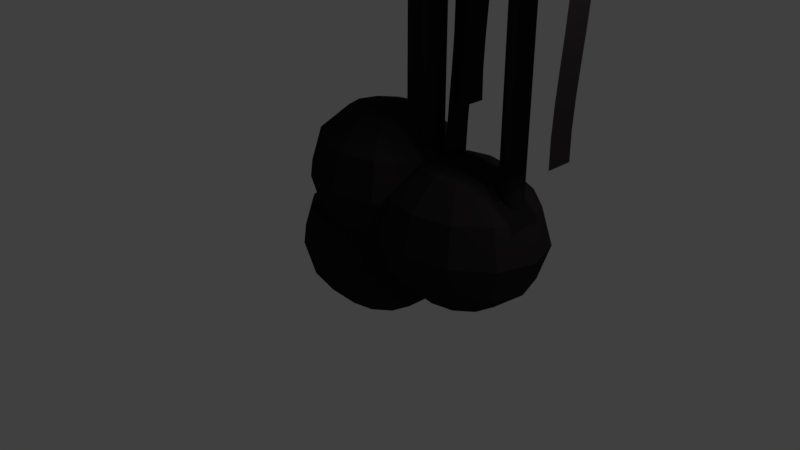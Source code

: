 # Source: Notes.blend  (saved by Blender 2.78.0; exported with 4.5.12 LTS)
import bpy
from mathutils import Matrix  # noqa: F401  (used for matrix-valued properties, if any)

bpy.ops.wm.read_factory_settings(use_empty=True)
scene = bpy.context.scene
scene.name = 'Scene'

# ---- collections
col_collection_1 = bpy.data.collections.new('Collection 1'); scene.collection.children.link(col_collection_1)
col_collection_2 = bpy.data.collections.new('Collection 2'); scene.collection.children.link(col_collection_2)

# ---- materials (node trees are filled in below, after node groups)
mat_material_001 = bpy.data.materials.new('Material.001')
mat_material_001.alpha_threshold = 0.0
mat_material_001.use_transparent_shadow = False
mat_material_001.diffuse_color = (0.01885, 0.01581, 0.01659, 1.0)
mat_material_001.roughness = 0.5

# ---- material node trees

# ---- world
world_world = bpy.data.worlds.new('World'); scene.world = world_world
world_world.color = (0.05088, 0.05088, 0.05088)
world_world.use_sun_shadow = False
world_world.sun_shadow_jitter_overblur = 0.0
world_world.cycles.sampling_method = 'MANUAL'

# ---- cameras
cam_camera = bpy.data.cameras.new('Camera')
cam_camera.clip_end = 100.0
cam_camera.lens = 35.0
cam_camera.sensor_width = 32.0
cam_camera.sensor_height = 18.0
cam_camera.ortho_scale = 7.314
cam_camera.dof.focus_distance = 0.0
cam_camera.dof.aperture_fstop = 128.0

# ---- lights
light_lamp_002 = bpy.data.lights.new('Lamp.002', 'POINT')
light_lamp_002.transmission_factor = 0.0
light_lamp_002.cutoff_distance = 30.0
light_lamp_002.energy = 100.0
light_lamp_002.shadow_buffer_clip_start = 1.001
light_lamp_002.shadow_soft_size = 0.1
light_lamp_002.shadow_maximum_resolution = 0.006
light_lamp_002.use_absolute_resolution = True
light_lamp_001 = bpy.data.lights.new('Lamp.001', 'POINT')
light_lamp_001.transmission_factor = 0.0
light_lamp_001.cutoff_distance = 30.0
light_lamp_001.energy = 100.0
light_lamp_001.shadow_buffer_clip_start = 1.001
light_lamp_001.shadow_soft_size = 0.1
light_lamp_001.shadow_maximum_resolution = 0.006
light_lamp_001.use_absolute_resolution = True
light_lamp = bpy.data.lights.new('Lamp', 'POINT')
light_lamp.transmission_factor = 0.0
light_lamp.cutoff_distance = 30.0
light_lamp.energy = 100.0
light_lamp.shadow_buffer_clip_start = 1.001
light_lamp.shadow_soft_size = 0.1
light_lamp.shadow_maximum_resolution = 0.006
light_lamp.use_absolute_resolution = True

# ---- meshes
me_mesh = bpy.data.meshes.new('Mesh')
me_mesh.from_pydata([(-0.2198, 0.1824, 2.03), (-0.2198, -0.1824, 2.03), (0.05484, 0.1823, 1.93), (0.05453, -0.1825, 1.931), (0.2606, 0.182, 1.768), (0.26, -0.1828, 1.768), (0.4063, 0.1816, 1.551), (0.4056, -0.1832, 1.551), (0.5009, 0.1811, 1.286), (0.5002, -0.1837, 1.287), (0.5531, 0.1806, 0.982), (0.5524, -0.1842, 0.9826), (0.572, 0.1802, 0.6465), (0.5712, -0.1846, 0.6469), (0.5662, 0.1799, 0.2873), (0.5655, -0.1849, 0.2876), (0.5448, 0.1798, -0.08769), (0.5441, -0.185, -0.08765), (0.5165, 0.18, -0.4706), (0.5158, -0.1848, -0.4709), (0.4903, 0.1804, -0.8537), (0.4895, -0.1844, -0.8544), (0.4749, 0.1812, -1.229), (0.4741, -0.1836, -1.23), (0.4792, 0.1824, -1.589), (0.4784, -0.1824, -1.591), (-0.006494, 0.007682, -3.229), (-0.006494, 0.007682, 2.105), (-0.009479, -0.02263, -3.229), (-0.009479, -0.02263, 2.105), (-0.01832, -0.05177, -3.229), (-0.01832, -0.05177, 2.105), (-0.03268, -0.07863, -3.229), (-0.03268, -0.07863, 2.105), (-0.052, -0.1022, -3.229), (-0.052, -0.1022, 2.105), (-0.07554, -0.1215, -3.229), (-0.07554, -0.1215, 2.105), (-0.1024, -0.1358, -3.229), (-0.1024, -0.1358, 2.105), (-0.1315, -0.1447, -3.229), (-0.1315, -0.1447, 2.105), (-0.1618, -0.1477, -3.229), (-0.1618, -0.1477, 2.105), (-0.1922, -0.1447, -3.229), (-0.1922, -0.1447, 2.105), (-0.2213, -0.1358, -3.229), (-0.2213, -0.1358, 2.105), (-0.2482, -0.1215, -3.229), (-0.2482, -0.1215, 2.105), (-0.2717, -0.1022, -3.229), (-0.2717, -0.1022, 2.105), (-0.291, -0.07863, -3.229), (-0.291, -0.07863, 2.105), (-0.3054, -0.05177, -3.229), (-0.3054, -0.05177, 2.105), (-0.3142, -0.02263, -3.229), (-0.3142, -0.02263, 2.105), (-0.3172, 0.007682, -3.229), (-0.3172, 0.007682, 2.105), (-0.3142, 0.03799, -3.229), (-0.3142, 0.03799, 2.105), (-0.3054, 0.06713, -3.229), (-0.3054, 0.06713, 2.105), (-0.291, 0.09399, -3.229), (-0.291, 0.09399, 2.105), (-0.2717, 0.1175, -3.229), (-0.2717, 0.1175, 2.105), (-0.2482, 0.1369, -3.229), (-0.2482, 0.1369, 2.105), (-0.2213, 0.1512, -3.229), (-0.2213, 0.1512, 2.105), (-0.1922, 0.16, -3.229), (-0.1922, 0.16, 2.105), (-0.1618, 0.163, -3.229), (-0.1618, 0.163, 2.105), (-0.1315, 0.16, -3.229), (-0.1315, 0.16, 2.105), (-0.1024, 0.1512, -3.229), (-0.1024, 0.1512, 2.105), (-0.07554, 0.1369, -3.229), (-0.07554, 0.1369, 2.105), (-0.052, 0.1175, -3.229), (-0.052, 0.1175, 2.105), (-0.03268, 0.09399, -3.229), (-0.03268, 0.09399, 2.105), (-0.01832, 0.06713, -3.229), (-0.01832, 0.06713, 2.105), (-0.009479, 0.03799, -3.229), (-0.009479, 0.03799, 2.105), (-0.4015, -0.2537, -2.005), (-0.02159, -0.4367, -2.371), (0.1175, -0.5037, -2.871), (-0.02159, -0.4367, -3.371), (-0.4015, -0.2537, -3.737), (-0.9205, -0.003716, -3.871), (-0.9205, -0.003716, -1.871), (-0.6208, -0.4367, -2.005), (-0.4015, -0.7537, -2.371), (-0.3212, -0.8697, -2.871), (-0.4015, -0.7537, -3.371), (-0.6208, -0.4367, -3.737), (-0.9205, -0.5037, -2.005), (-0.9205, -0.8697, -2.371), (-0.9205, -1.004, -2.871), (-0.9205, -0.8697, -3.371), (-0.9205, -0.5037, -3.737), (-1.22, -0.4367, -2.005), (-1.439, -0.7537, -2.371), (-1.52, -0.8697, -2.871), (-1.439, -0.7537, -3.371), (-1.22, -0.4367, -3.737), (-1.439, -0.2537, -2.005), (-1.819, -0.4367, -2.371), (-1.958, -0.5037, -2.871), (-1.819, -0.4367, -3.371), (-1.439, -0.2537, -3.737), (-1.52, -0.003716, -2.005), (-1.958, -0.003717, -2.371), (-2.119, -0.003717, -2.871), (-1.958, -0.003717, -3.371), (-1.52, -0.003717, -3.737), (-1.439, 0.2463, -2.005), (-1.819, 0.4293, -2.371), (-1.958, 0.4963, -2.871), (-1.819, 0.4293, -3.371), (-1.439, 0.2463, -3.737), (-1.22, 0.4293, -2.005), (-1.439, 0.7463, -2.371), (-1.52, 0.8623, -2.871), (-1.439, 0.7463, -3.371), (-1.22, 0.4293, -3.737), (-0.9205, 0.4963, -2.005), (-0.9205, 0.8623, -2.371), (-0.9205, 0.9963, -2.871), (-0.9205, 0.8623, -3.371), (-0.9205, 0.4963, -3.737), (-0.6208, 0.4293, -2.005), (-0.4015, 0.7463, -2.371), (-0.3212, 0.8623, -2.871), (-0.4015, 0.7463, -3.371), (-0.6208, 0.4293, -3.737), (-0.4015, 0.2463, -2.005), (-0.02159, 0.4293, -2.371), (0.1175, 0.4963, -2.871), (-0.02159, 0.4293, -3.371), (-0.4015, 0.2463, -3.737), (-0.3212, -0.003716, -2.005), (0.1175, -0.003716, -2.371), (0.278, -0.003716, -2.871), (0.1175, -0.003716, -3.371), (-0.3212, -0.003716, -3.737)], [], [(1, 3, 2, 0), (3, 5, 4, 2), (5, 7, 6, 4), (7, 9, 8, 6), (9, 11, 10, 8), (11, 13, 12, 10), (13, 15, 14, 12), (15, 17, 16, 14), (17, 19, 18, 16), (19, 21, 20, 18), (21, 23, 22, 20), (23, 25, 24, 22), (26, 27, 29, 28), (28, 29, 31, 30), (30, 31, 33, 32), (32, 33, 35, 34), (34, 35, 37, 36), (36, 37, 39, 38), (38, 39, 41, 40), (40, 41, 43, 42), (42, 43, 45, 44), (44, 45, 47, 46), (46, 47, 49, 48), (48, 49, 51, 50), (50, 51, 53, 52), (52, 53, 55, 54), (54, 55, 57, 56), (56, 57, 59, 58), (58, 59, 61, 60), (60, 61, 63, 62), (62, 63, 65, 64), (64, 65, 67, 66), (66, 67, 69, 68), (68, 69, 71, 70), (70, 71, 73, 72), (72, 73, 75, 74), (74, 75, 77, 76), (76, 77, 79, 78), (78, 79, 81, 80), (80, 81, 83, 82), (82, 83, 85, 84), (84, 85, 87, 86), (29, 27, 89, 87, 85, 83, 81, 79, 77, 75, 73, 71, 69, 67, 65, 63, 61, 59, 57, 55, 53, 51, 49, 47, 45, 43, 41, 39, 37, 35, 33, 31), (86, 87, 89, 88), (88, 89, 27, 26), (26, 28, 30, 32, 34, 36, 38, 40, 42, 44, 46, 48, 50, 52, 54, 56, 58, 60, 62, 64, 66, 68, 70, 72, 74, 76, 78, 80, 82, 84, 86, 88), (149, 148, 91, 92), (147, 96, 90), (95, 151, 94), (150, 149, 92, 93), (148, 147, 90, 91), (151, 150, 93, 94), (95, 94, 101), (93, 92, 99, 100), (91, 90, 97, 98), (94, 93, 100, 101), (92, 91, 98, 99), (90, 96, 97), (95, 101, 106), (100, 99, 104, 105), (98, 97, 102, 103), (101, 100, 105, 106), (99, 98, 103, 104), (97, 96, 102), (105, 104, 109, 110), (103, 102, 107, 108), (106, 105, 110, 111), (104, 103, 108, 109), (102, 96, 107), (95, 106, 111), (108, 107, 112, 113), (111, 110, 115, 116), (109, 108, 113, 114), (107, 96, 112), (95, 111, 116), (110, 109, 114, 115), (116, 115, 120, 121), (114, 113, 118, 119), (112, 96, 117), (95, 116, 121), (115, 114, 119, 120), (113, 112, 117, 118), (121, 120, 125, 126), (119, 118, 123, 124), (117, 96, 122), (95, 121, 126), (120, 119, 124, 125), (118, 117, 122, 123), (126, 125, 130, 131), (124, 123, 128, 129), (122, 96, 127), (95, 126, 131), (125, 124, 129, 130), (123, 122, 127, 128), (131, 130, 135, 136), (129, 128, 133, 134), (127, 96, 132), (95, 131, 136), (130, 129, 134, 135), (128, 127, 132, 133), (134, 133, 138, 139), (132, 96, 137), (95, 136, 141), (135, 134, 139, 140), (133, 132, 137, 138), (136, 135, 140, 141), (137, 96, 142), (95, 141, 146), (140, 139, 144, 145), (138, 137, 142, 143), (141, 140, 145, 146), (139, 138, 143, 144), (95, 146, 151), (145, 144, 149, 150), (143, 142, 147, 148), (146, 145, 150, 151), (144, 143, 148, 149), (142, 96, 147)])
me_mesh.polygons.foreach_set('use_smooth', [1, 1, 1, 1, 1, 1, 1, 1, 1, 1, 1, 1, 0, 0, 0, 0, 0, 0, 0, 0, 0, 0, 0, 0, 0, 0, 0, 0, 0, 0, 0, 0, 0, 0, 0, 0, 0, 0, 0, 0, 0, 0, 0, 0, 0, 0, 0, 0, 0, 0, 0, 0, 0, 0, 0, 0, 0, 0, 0, 0, 0, 0, 0, 0, 0, 0, 0, 0, 0, 0, 0, 0, 0, 0, 0, 0, 0, 0, 0, 0, 0, 0, 0, 0, 0, 0, 0, 0, 0, 0, 0, 0, 0, 0, 0, 0, 0, 0, 0, 0, 0, 0, 0, 0, 0, 0, 0, 0, 0, 0, 0, 0, 0, 0, 0, 0, 0, 0])
me_mesh.materials.append(mat_material_001)
me_mesh.use_remesh_preserve_volume = False
me_mesh.use_remesh_preserve_attributes = False
me_mesh.use_mirror_vertex_groups = False
me_mesh.update()
me_mesh_001 = bpy.data.meshes.new('Mesh.001')
me_mesh_001.from_pydata([(-0.2198, 0.1824, 2.03), (-0.2198, -0.1824, 2.03), (0.05484, 0.1823, 1.93), (0.05453, -0.1825, 1.931), (0.2606, 0.182, 1.768), (0.26, -0.1828, 1.768), (0.4063, 0.1816, 1.551), (0.4056, -0.1832, 1.551), (0.5009, 0.1811, 1.286), (0.5002, -0.1837, 1.287), (0.5531, 0.1806, 0.982), (0.5524, -0.1842, 0.9826), (0.572, 0.1802, 0.6465), (0.5712, -0.1846, 0.6469), (0.5662, 0.1799, 0.2873), (0.5655, -0.1849, 0.2876), (0.5448, 0.1798, -0.08769), (0.5441, -0.185, -0.08765), (0.5165, 0.18, -0.4706), (0.5158, -0.1848, -0.4709), (0.4903, 0.1804, -0.8537), (0.4895, -0.1844, -0.8544), (0.4749, 0.1812, -1.229), (0.4741, -0.1836, -1.23), (0.4792, 0.1824, -1.589), (0.4784, -0.1824, -1.591), (-0.006494, 0.007682, -3.229), (-0.006494, 0.007682, 2.105), (-0.009479, -0.02263, -3.229), (-0.009479, -0.02263, 2.105), (-0.01832, -0.05177, -3.229), (-0.01832, -0.05177, 2.105), (-0.03268, -0.07863, -3.229), (-0.03268, -0.07863, 2.105), (-0.052, -0.1022, -3.229), (-0.052, -0.1022, 2.105), (-0.07554, -0.1215, -3.229), (-0.07554, -0.1215, 2.105), (-0.1024, -0.1358, -3.229), (-0.1024, -0.1358, 2.105), (-0.1315, -0.1447, -3.229), (-0.1315, -0.1447, 2.105), (-0.1618, -0.1477, -3.229), (-0.1618, -0.1477, 2.105), (-0.1922, -0.1447, -3.229), (-0.1922, -0.1447, 2.105), (-0.2213, -0.1358, -3.229), (-0.2213, -0.1358, 2.105), (-0.2482, -0.1215, -3.229), (-0.2482, -0.1215, 2.105), (-0.2717, -0.1022, -3.229), (-0.2717, -0.1022, 2.105), (-0.291, -0.07863, -3.229), (-0.291, -0.07863, 2.105), (-0.3054, -0.05177, -3.229), (-0.3054, -0.05177, 2.105), (-0.3142, -0.02263, -3.229), (-0.3142, -0.02263, 2.105), (-0.3172, 0.007682, -3.229), (-0.3172, 0.007682, 2.105), (-0.3142, 0.03799, -3.229), (-0.3142, 0.03799, 2.105), (-0.3054, 0.06713, -3.229), (-0.3054, 0.06713, 2.105), (-0.291, 0.09399, -3.229), (-0.291, 0.09399, 2.105), (-0.2717, 0.1175, -3.229), (-0.2717, 0.1175, 2.105), (-0.2482, 0.1369, -3.229), (-0.2482, 0.1369, 2.105), (-0.2213, 0.1512, -3.229), (-0.2213, 0.1512, 2.105), (-0.1922, 0.16, -3.229), (-0.1922, 0.16, 2.105), (-0.1618, 0.163, -3.229), (-0.1618, 0.163, 2.105), (-0.1315, 0.16, -3.229), (-0.1315, 0.16, 2.105), (-0.1024, 0.1512, -3.229), (-0.1024, 0.1512, 2.105), (-0.07554, 0.1369, -3.229), (-0.07554, 0.1369, 2.105), (-0.052, 0.1175, -3.229), (-0.052, 0.1175, 2.105), (-0.03268, 0.09399, -3.229), (-0.03268, 0.09399, 2.105), (-0.01832, 0.06713, -3.229), (-0.01832, 0.06713, 2.105), (-0.009479, 0.03799, -3.229), (-0.009479, 0.03799, 2.105), (-0.4015, -0.2537, -2.005), (-0.02159, -0.4367, -2.371), (0.1175, -0.5037, -2.871), (-0.02159, -0.4367, -3.371), (-0.4015, -0.2537, -3.737), (-0.9205, -0.003716, -3.871), (-0.9205, -0.003716, -1.871), (-0.6208, -0.4367, -2.005), (-0.4015, -0.7537, -2.371), (-0.3212, -0.8697, -2.871), (-0.4015, -0.7537, -3.371), (-0.6208, -0.4367, -3.737), (-0.9205, -0.5037, -2.005), (-0.9205, -0.8697, -2.371), (-0.9205, -1.004, -2.871), (-0.9205, -0.8697, -3.371), (-0.9205, -0.5037, -3.737), (-1.22, -0.4367, -2.005), (-1.439, -0.7537, -2.371), (-1.52, -0.8697, -2.871), (-1.439, -0.7537, -3.371), (-1.22, -0.4367, -3.737), (-1.439, -0.2537, -2.005), (-1.819, -0.4367, -2.371), (-1.958, -0.5037, -2.871), (-1.819, -0.4367, -3.371), (-1.439, -0.2537, -3.737), (-1.52, -0.003716, -2.005), (-1.958, -0.003717, -2.371), (-2.119, -0.003717, -2.871), (-1.958, -0.003717, -3.371), (-1.52, -0.003717, -3.737), (-1.439, 0.2463, -2.005), (-1.819, 0.4293, -2.371), (-1.958, 0.4963, -2.871), (-1.819, 0.4293, -3.371), (-1.439, 0.2463, -3.737), (-1.22, 0.4293, -2.005), (-1.439, 0.7463, -2.371), (-1.52, 0.8623, -2.871), (-1.439, 0.7463, -3.371), (-1.22, 0.4293, -3.737), (-0.9205, 0.4963, -2.005), (-0.9205, 0.8623, -2.371), (-0.9205, 0.9963, -2.871), (-0.9205, 0.8623, -3.371), (-0.9205, 0.4963, -3.737), (-0.6208, 0.4293, -2.005), (-0.4015, 0.7463, -2.371), (-0.3212, 0.8623, -2.871), (-0.4015, 0.7463, -3.371), (-0.6208, 0.4293, -3.737), (-0.4015, 0.2463, -2.005), (-0.02159, 0.4293, -2.371), (0.1175, 0.4963, -2.871), (-0.02159, 0.4293, -3.371), (-0.4015, 0.2463, -3.737), (-0.3212, -0.003716, -2.005), (0.1175, -0.003716, -2.371), (0.278, -0.003716, -2.871), (0.1175, -0.003716, -3.371), (-0.3212, -0.003716, -3.737)], [], [(1, 3, 2, 0), (3, 5, 4, 2), (5, 7, 6, 4), (7, 9, 8, 6), (9, 11, 10, 8), (11, 13, 12, 10), (13, 15, 14, 12), (15, 17, 16, 14), (17, 19, 18, 16), (19, 21, 20, 18), (21, 23, 22, 20), (23, 25, 24, 22), (26, 27, 29, 28), (28, 29, 31, 30), (30, 31, 33, 32), (32, 33, 35, 34), (34, 35, 37, 36), (36, 37, 39, 38), (38, 39, 41, 40), (40, 41, 43, 42), (42, 43, 45, 44), (44, 45, 47, 46), (46, 47, 49, 48), (48, 49, 51, 50), (50, 51, 53, 52), (52, 53, 55, 54), (54, 55, 57, 56), (56, 57, 59, 58), (58, 59, 61, 60), (60, 61, 63, 62), (62, 63, 65, 64), (64, 65, 67, 66), (66, 67, 69, 68), (68, 69, 71, 70), (70, 71, 73, 72), (72, 73, 75, 74), (74, 75, 77, 76), (76, 77, 79, 78), (78, 79, 81, 80), (80, 81, 83, 82), (82, 83, 85, 84), (84, 85, 87, 86), (29, 27, 89, 87, 85, 83, 81, 79, 77, 75, 73, 71, 69, 67, 65, 63, 61, 59, 57, 55, 53, 51, 49, 47, 45, 43, 41, 39, 37, 35, 33, 31), (86, 87, 89, 88), (88, 89, 27, 26), (26, 28, 30, 32, 34, 36, 38, 40, 42, 44, 46, 48, 50, 52, 54, 56, 58, 60, 62, 64, 66, 68, 70, 72, 74, 76, 78, 80, 82, 84, 86, 88), (149, 148, 91, 92), (147, 96, 90), (95, 151, 94), (150, 149, 92, 93), (148, 147, 90, 91), (151, 150, 93, 94), (95, 94, 101), (93, 92, 99, 100), (91, 90, 97, 98), (94, 93, 100, 101), (92, 91, 98, 99), (90, 96, 97), (95, 101, 106), (100, 99, 104, 105), (98, 97, 102, 103), (101, 100, 105, 106), (99, 98, 103, 104), (97, 96, 102), (105, 104, 109, 110), (103, 102, 107, 108), (106, 105, 110, 111), (104, 103, 108, 109), (102, 96, 107), (95, 106, 111), (108, 107, 112, 113), (111, 110, 115, 116), (109, 108, 113, 114), (107, 96, 112), (95, 111, 116), (110, 109, 114, 115), (116, 115, 120, 121), (114, 113, 118, 119), (112, 96, 117), (95, 116, 121), (115, 114, 119, 120), (113, 112, 117, 118), (121, 120, 125, 126), (119, 118, 123, 124), (117, 96, 122), (95, 121, 126), (120, 119, 124, 125), (118, 117, 122, 123), (126, 125, 130, 131), (124, 123, 128, 129), (122, 96, 127), (95, 126, 131), (125, 124, 129, 130), (123, 122, 127, 128), (131, 130, 135, 136), (129, 128, 133, 134), (127, 96, 132), (95, 131, 136), (130, 129, 134, 135), (128, 127, 132, 133), (134, 133, 138, 139), (132, 96, 137), (95, 136, 141), (135, 134, 139, 140), (133, 132, 137, 138), (136, 135, 140, 141), (137, 96, 142), (95, 141, 146), (140, 139, 144, 145), (138, 137, 142, 143), (141, 140, 145, 146), (139, 138, 143, 144), (95, 146, 151), (145, 144, 149, 150), (143, 142, 147, 148), (146, 145, 150, 151), (144, 143, 148, 149), (142, 96, 147)])
me_mesh_001.polygons.foreach_set('use_smooth', [1, 1, 1, 1, 1, 1, 1, 1, 1, 1, 1, 1, 0, 0, 0, 0, 0, 0, 0, 0, 0, 0, 0, 0, 0, 0, 0, 0, 0, 0, 0, 0, 0, 0, 0, 0, 0, 0, 0, 0, 0, 0, 0, 0, 0, 0, 0, 0, 0, 0, 0, 0, 0, 0, 0, 0, 0, 0, 0, 0, 0, 0, 0, 0, 0, 0, 0, 0, 0, 0, 0, 0, 0, 0, 0, 0, 0, 0, 0, 0, 0, 0, 0, 0, 0, 0, 0, 0, 0, 0, 0, 0, 0, 0, 0, 0, 0, 0, 0, 0, 0, 0, 0, 0, 0, 0, 0, 0, 0, 0, 0, 0, 0, 0, 0, 0, 0, 0])
me_mesh_001.materials.append(mat_material_001)
me_mesh_001.use_remesh_preserve_volume = False
me_mesh_001.use_remesh_preserve_attributes = False
me_mesh_001.use_mirror_vertex_groups = False
me_mesh_001.update()
me_mesh_002 = bpy.data.meshes.new('Mesh.002')
me_mesh_002.from_pydata([(-0.2198, 0.1824, 2.03), (-0.2198, -0.1824, 2.03), (0.05484, 0.1823, 1.93), (0.05453, -0.1825, 1.931), (0.2606, 0.182, 1.768), (0.26, -0.1828, 1.768), (0.4063, 0.1816, 1.551), (0.4056, -0.1832, 1.551), (0.5009, 0.1811, 1.286), (0.5002, -0.1837, 1.287), (0.5531, 0.1806, 0.982), (0.5524, -0.1842, 0.9826), (0.572, 0.1802, 0.6465), (0.5712, -0.1846, 0.6469), (0.5662, 0.1799, 0.2873), (0.5655, -0.1849, 0.2876), (0.5448, 0.1798, -0.08769), (0.5441, -0.185, -0.08765), (0.5165, 0.18, -0.4706), (0.5158, -0.1848, -0.4709), (0.4903, 0.1804, -0.8537), (0.4895, -0.1844, -0.8544), (0.4749, 0.1812, -1.229), (0.4741, -0.1836, -1.23), (0.4792, 0.1824, -1.589), (0.4784, -0.1824, -1.591), (-0.006494, 0.007682, -3.229), (-0.006494, 0.007682, 2.105), (-0.009479, -0.02263, -3.229), (-0.009479, -0.02263, 2.105), (-0.01832, -0.05177, -3.229), (-0.01832, -0.05177, 2.105), (-0.03268, -0.07863, -3.229), (-0.03268, -0.07863, 2.105), (-0.052, -0.1022, -3.229), (-0.052, -0.1022, 2.105), (-0.07554, -0.1215, -3.229), (-0.07554, -0.1215, 2.105), (-0.1024, -0.1358, -3.229), (-0.1024, -0.1358, 2.105), (-0.1315, -0.1447, -3.229), (-0.1315, -0.1447, 2.105), (-0.1618, -0.1477, -3.229), (-0.1618, -0.1477, 2.105), (-0.1922, -0.1447, -3.229), (-0.1922, -0.1447, 2.105), (-0.2213, -0.1358, -3.229), (-0.2213, -0.1358, 2.105), (-0.2482, -0.1215, -3.229), (-0.2482, -0.1215, 2.105), (-0.2717, -0.1022, -3.229), (-0.2717, -0.1022, 2.105), (-0.291, -0.07863, -3.229), (-0.291, -0.07863, 2.105), (-0.3054, -0.05177, -3.229), (-0.3054, -0.05177, 2.105), (-0.3142, -0.02263, -3.229), (-0.3142, -0.02263, 2.105), (-0.3172, 0.007682, -3.229), (-0.3172, 0.007682, 2.105), (-0.3142, 0.03799, -3.229), (-0.3142, 0.03799, 2.105), (-0.3054, 0.06713, -3.229), (-0.3054, 0.06713, 2.105), (-0.291, 0.09399, -3.229), (-0.291, 0.09399, 2.105), (-0.2717, 0.1175, -3.229), (-0.2717, 0.1175, 2.105), (-0.2482, 0.1369, -3.229), (-0.2482, 0.1369, 2.105), (-0.2213, 0.1512, -3.229), (-0.2213, 0.1512, 2.105), (-0.1922, 0.16, -3.229), (-0.1922, 0.16, 2.105), (-0.1618, 0.163, -3.229), (-0.1618, 0.163, 2.105), (-0.1315, 0.16, -3.229), (-0.1315, 0.16, 2.105), (-0.1024, 0.1512, -3.229), (-0.1024, 0.1512, 2.105), (-0.07554, 0.1369, -3.229), (-0.07554, 0.1369, 2.105), (-0.052, 0.1175, -3.229), (-0.052, 0.1175, 2.105), (-0.03268, 0.09399, -3.229), (-0.03268, 0.09399, 2.105), (-0.01832, 0.06713, -3.229), (-0.01832, 0.06713, 2.105), (-0.009479, 0.03799, -3.229), (-0.009479, 0.03799, 2.105), (-0.4015, -0.2537, -2.005), (-0.02159, -0.4367, -2.371), (0.1175, -0.5037, -2.871), (-0.02159, -0.4367, -3.371), (-0.4015, -0.2537, -3.737), (-0.9205, -0.003716, -3.871), (-0.9205, -0.003716, -1.871), (-0.6208, -0.4367, -2.005), (-0.4015, -0.7537, -2.371), (-0.3212, -0.8697, -2.871), (-0.4015, -0.7537, -3.371), (-0.6208, -0.4367, -3.737), (-0.9205, -0.5037, -2.005), (-0.9205, -0.8697, -2.371), (-0.9205, -1.004, -2.871), (-0.9205, -0.8697, -3.371), (-0.9205, -0.5037, -3.737), (-1.22, -0.4367, -2.005), (-1.439, -0.7537, -2.371), (-1.52, -0.8697, -2.871), (-1.439, -0.7537, -3.371), (-1.22, -0.4367, -3.737), (-1.439, -0.2537, -2.005), (-1.819, -0.4367, -2.371), (-1.958, -0.5037, -2.871), (-1.819, -0.4367, -3.371), (-1.439, -0.2537, -3.737), (-1.52, -0.003716, -2.005), (-1.958, -0.003717, -2.371), (-2.119, -0.003717, -2.871), (-1.958, -0.003717, -3.371), (-1.52, -0.003717, -3.737), (-1.439, 0.2463, -2.005), (-1.819, 0.4293, -2.371), (-1.958, 0.4963, -2.871), (-1.819, 0.4293, -3.371), (-1.439, 0.2463, -3.737), (-1.22, 0.4293, -2.005), (-1.439, 0.7463, -2.371), (-1.52, 0.8623, -2.871), (-1.439, 0.7463, -3.371), (-1.22, 0.4293, -3.737), (-0.9205, 0.4963, -2.005), (-0.9205, 0.8623, -2.371), (-0.9205, 0.9963, -2.871), (-0.9205, 0.8623, -3.371), (-0.9205, 0.4963, -3.737), (-0.6208, 0.4293, -2.005), (-0.4015, 0.7463, -2.371), (-0.3212, 0.8623, -2.871), (-0.4015, 0.7463, -3.371), (-0.6208, 0.4293, -3.737), (-0.4015, 0.2463, -2.005), (-0.02159, 0.4293, -2.371), (0.1175, 0.4963, -2.871), (-0.02159, 0.4293, -3.371), (-0.4015, 0.2463, -3.737), (-0.3212, -0.003716, -2.005), (0.1175, -0.003716, -2.371), (0.278, -0.003716, -2.871), (0.1175, -0.003716, -3.371), (-0.3212, -0.003716, -3.737)], [], [(1, 3, 2, 0), (3, 5, 4, 2), (5, 7, 6, 4), (7, 9, 8, 6), (9, 11, 10, 8), (11, 13, 12, 10), (13, 15, 14, 12), (15, 17, 16, 14), (17, 19, 18, 16), (19, 21, 20, 18), (21, 23, 22, 20), (23, 25, 24, 22), (26, 27, 29, 28), (28, 29, 31, 30), (30, 31, 33, 32), (32, 33, 35, 34), (34, 35, 37, 36), (36, 37, 39, 38), (38, 39, 41, 40), (40, 41, 43, 42), (42, 43, 45, 44), (44, 45, 47, 46), (46, 47, 49, 48), (48, 49, 51, 50), (50, 51, 53, 52), (52, 53, 55, 54), (54, 55, 57, 56), (56, 57, 59, 58), (58, 59, 61, 60), (60, 61, 63, 62), (62, 63, 65, 64), (64, 65, 67, 66), (66, 67, 69, 68), (68, 69, 71, 70), (70, 71, 73, 72), (72, 73, 75, 74), (74, 75, 77, 76), (76, 77, 79, 78), (78, 79, 81, 80), (80, 81, 83, 82), (82, 83, 85, 84), (84, 85, 87, 86), (29, 27, 89, 87, 85, 83, 81, 79, 77, 75, 73, 71, 69, 67, 65, 63, 61, 59, 57, 55, 53, 51, 49, 47, 45, 43, 41, 39, 37, 35, 33, 31), (86, 87, 89, 88), (88, 89, 27, 26), (26, 28, 30, 32, 34, 36, 38, 40, 42, 44, 46, 48, 50, 52, 54, 56, 58, 60, 62, 64, 66, 68, 70, 72, 74, 76, 78, 80, 82, 84, 86, 88), (149, 148, 91, 92), (147, 96, 90), (95, 151, 94), (150, 149, 92, 93), (148, 147, 90, 91), (151, 150, 93, 94), (95, 94, 101), (93, 92, 99, 100), (91, 90, 97, 98), (94, 93, 100, 101), (92, 91, 98, 99), (90, 96, 97), (95, 101, 106), (100, 99, 104, 105), (98, 97, 102, 103), (101, 100, 105, 106), (99, 98, 103, 104), (97, 96, 102), (105, 104, 109, 110), (103, 102, 107, 108), (106, 105, 110, 111), (104, 103, 108, 109), (102, 96, 107), (95, 106, 111), (108, 107, 112, 113), (111, 110, 115, 116), (109, 108, 113, 114), (107, 96, 112), (95, 111, 116), (110, 109, 114, 115), (116, 115, 120, 121), (114, 113, 118, 119), (112, 96, 117), (95, 116, 121), (115, 114, 119, 120), (113, 112, 117, 118), (121, 120, 125, 126), (119, 118, 123, 124), (117, 96, 122), (95, 121, 126), (120, 119, 124, 125), (118, 117, 122, 123), (126, 125, 130, 131), (124, 123, 128, 129), (122, 96, 127), (95, 126, 131), (125, 124, 129, 130), (123, 122, 127, 128), (131, 130, 135, 136), (129, 128, 133, 134), (127, 96, 132), (95, 131, 136), (130, 129, 134, 135), (128, 127, 132, 133), (134, 133, 138, 139), (132, 96, 137), (95, 136, 141), (135, 134, 139, 140), (133, 132, 137, 138), (136, 135, 140, 141), (137, 96, 142), (95, 141, 146), (140, 139, 144, 145), (138, 137, 142, 143), (141, 140, 145, 146), (139, 138, 143, 144), (95, 146, 151), (145, 144, 149, 150), (143, 142, 147, 148), (146, 145, 150, 151), (144, 143, 148, 149), (142, 96, 147)])
me_mesh_002.polygons.foreach_set('use_smooth', [1, 1, 1, 1, 1, 1, 1, 1, 1, 1, 1, 1, 0, 0, 0, 0, 0, 0, 0, 0, 0, 0, 0, 0, 0, 0, 0, 0, 0, 0, 0, 0, 0, 0, 0, 0, 0, 0, 0, 0, 0, 0, 0, 0, 0, 0, 0, 0, 0, 0, 0, 0, 0, 0, 0, 0, 0, 0, 0, 0, 0, 0, 0, 0, 0, 0, 0, 0, 0, 0, 0, 0, 0, 0, 0, 0, 0, 0, 0, 0, 0, 0, 0, 0, 0, 0, 0, 0, 0, 0, 0, 0, 0, 0, 0, 0, 0, 0, 0, 0, 0, 0, 0, 0, 0, 0, 0, 0, 0, 0, 0, 0, 0, 0, 0, 0, 0, 0])
me_mesh_002.materials.append(mat_material_001)
me_mesh_002.use_remesh_preserve_volume = False
me_mesh_002.use_remesh_preserve_attributes = False
me_mesh_002.use_mirror_vertex_groups = False
me_mesh_002.update()

# ---- objects
ob_empty = bpy.data.objects.new('Empty', None)
ob_lamp_002 = bpy.data.objects.new('Lamp.002', light_lamp_002)
ob_lamp_001 = bpy.data.objects.new('Lamp.001', light_lamp_001)
ob_lamp = bpy.data.objects.new('Lamp', light_lamp)
ob_camera = bpy.data.objects.new('Camera', cam_camera)
ob_noet1 = bpy.data.objects.new('Noet1', me_mesh)
ob_note2 = bpy.data.objects.new('Note2', me_mesh_001)
ob_note3 = bpy.data.objects.new('note3', me_mesh_002)

# ---- transforms, parenting, visibility, modifiers, constraints
ob_empty.location = (0.0, 0.0, 0.0)
ob_empty.empty_image_offset = (0.0, 0.0)
ob_empty.lineart.crease_threshold = 0.0
ob_lamp_002.location = (8.631, 0.8558, 5.016)
ob_lamp_002.rotation_euler = (0.6503, 0.05522, 1.866)
ob_lamp_002.lock_rotations_4d = False
ob_lamp_002.empty_display_type = 'ARROWS'
ob_lamp_002.color = (0.0, 0.0, 0.0, 0.0)
ob_lamp_002.lineart.crease_threshold = 0.0
ob_lamp_001.location = (6.392, 0.8558, 5.286)
ob_lamp_001.rotation_euler = (0.6503, 0.05522, 1.866)
ob_lamp_001.lock_rotations_4d = False
ob_lamp_001.empty_display_type = 'ARROWS'
ob_lamp_001.color = (0.0, 0.0, 0.0, 0.0)
ob_lamp_001.lineart.crease_threshold = 0.0
ob_lamp.location = (4.076, 0.8558, 5.904)
ob_lamp.rotation_euler = (0.6503, 0.05522, 1.866)
ob_lamp.lock_rotations_4d = False
ob_lamp.empty_display_type = 'ARROWS'
ob_lamp.color = (0.0, 0.0, 0.0, 0.0)
ob_lamp.lineart.crease_threshold = 0.0
ob_camera.location = (7.481, -6.508, 5.344)
ob_camera.rotation_euler = (1.109, 0.0, 0.8149)
ob_camera.lock_rotations_4d = False
ob_camera.empty_display_type = 'ARROWS'
ob_camera.color = (0.0, 0.0, 0.0, 0.0)
ob_camera.display_type = 'WIRE'
ob_camera.lineart.crease_threshold = 0.0
ob_noet1.parent = ob_empty
ob_noet1.location = (1.796, 0.7708, 3.271)
ob_noet1.lineart.crease_threshold = 0.0
ob_note2.parent = ob_empty
ob_note2.location = (0.2717, 0.7708, 2.597)
ob_note2.lineart.crease_threshold = 0.0
ob_note3.parent = ob_empty
ob_note3.location = (0.4964, 0.7708, 3.668)
ob_note3.lineart.crease_threshold = 0.0

# ---- collection membership
col_collection_1.objects.link(ob_empty)
col_collection_1.objects.link(ob_lamp_002)
col_collection_1.objects.link(ob_lamp_001)
col_collection_1.objects.link(ob_lamp)
col_collection_1.objects.link(ob_camera)
col_collection_2.objects.link(ob_noet1)
col_collection_2.objects.link(ob_note2)
col_collection_2.objects.link(ob_note3)

# ---- scene / render settings (as saved in the file)
scene.camera = ob_camera
scene.frame_start = 1; scene.frame_end = 170; scene.frame_set(1)
scene.render.engine = 'BLENDER_EEVEE_NEXT'
scene.render.resolution_percentage = 50
scene.render.dither_intensity = 0.0
scene.cycles.use_denoising = False
scene.cycles.samples = 128
scene.cycles.sampling_pattern = 'TABULATED_SOBOL'
scene.cycles.light_sampling_threshold = 0.0
scene.cycles.use_adaptive_sampling = False
scene.cycles.use_light_tree = False
scene.cycles.blur_glossy = 0.0
scene.cycles.sample_clamp_indirect = 0.0
scene.view_settings.view_transform = 'Standard'
bpy.context.view_layer.update()

